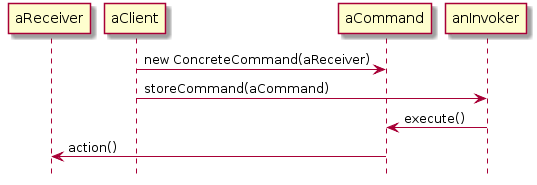

The diagram above was rendered by PlantUML. Its source (embedded in the PNG):
@startuml
hide footbox

participant aReceiver
participant aClient
participant aCommand
participant anInvoker

aClient -> aCommand : new ConcreteCommand(aReceiver)
aClient -> anInvoker : storeCommand(aCommand)
anInvoker -> aCommand : execute()
aCommand -> aReceiver : action()
@enduml